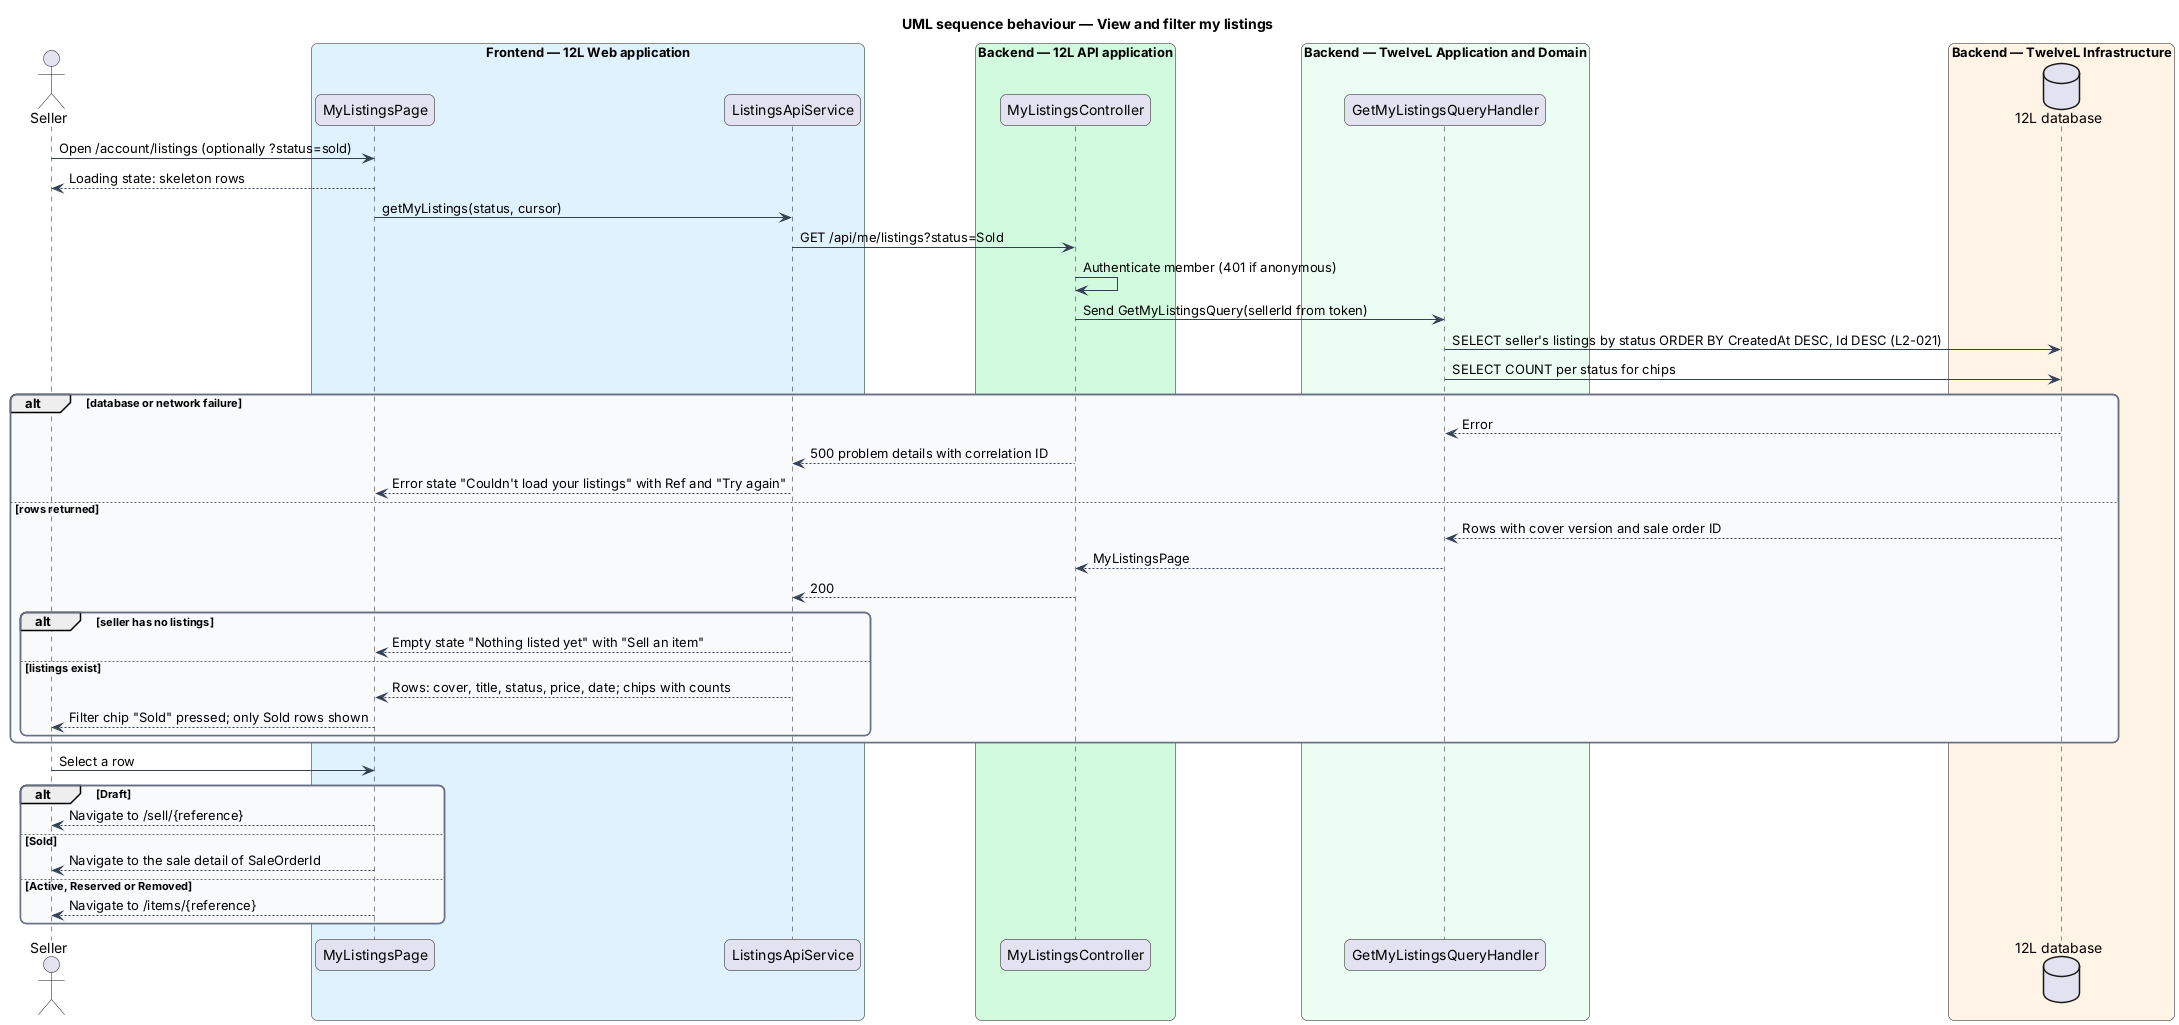

The diagram above was rendered by PlantUML. Its source (embedded in the PNG):
@startuml
title UML sequence behaviour — View and filter my listings
skinparam backgroundColor #FFFFFF
skinparam shadowing false
skinparam roundcorner 12
skinparam defaultFontName Arial
skinparam ArrowColor #344054
skinparam rectangle {
  BorderColor #344054
  FontColor #101828
}
skinparam package {
  BorderColor #667085
  FontColor #101828
  BackgroundColor #F9FAFB
}
actor "Seller" as actor
box "Frontend — 12L Web application" #E0F2FE
  participant "MyListingsPage" as page
  participant "ListingsApiService" as client
end box
box "Backend — 12L API application" #D1FADF
  participant "MyListingsController" as controller
end box
box "Backend — TwelveL Application and Domain" #ECFDF3
  participant "GetMyListingsQueryHandler" as handler
end box
box "Backend — TwelveL Infrastructure" #FFF4E5
  database "12L database" as db
end box
actor -> page : Open /account/listings (optionally ?status=sold)
page --> actor : Loading state: skeleton rows
page -> client : getMyListings(status, cursor)
client -> controller : GET /api/me/listings?status=Sold
controller -> controller : Authenticate member (401 if anonymous)
controller -> handler : Send GetMyListingsQuery(sellerId from token)
handler -> db : SELECT seller's listings by status ORDER BY CreatedAt DESC, Id DESC (L2-021)
handler -> db : SELECT COUNT per status for chips
alt database or network failure
  db --> handler : Error
  controller --> client : 500 problem details with correlation ID
  client --> page : Error state "Couldn't load your listings" with Ref and "Try again"
else rows returned
  db --> handler : Rows with cover version and sale order ID
  handler --> controller : MyListingsPage
  controller --> client : 200
  alt seller has no listings
    client --> page : Empty state "Nothing listed yet" with "Sell an item"
  else listings exist
    client --> page : Rows: cover, title, status, price, date; chips with counts
    page --> actor : Filter chip "Sold" pressed; only Sold rows shown
  end
end
actor -> page : Select a row
alt Draft
  page --> actor : Navigate to /sell/{reference}
else Sold
  page --> actor : Navigate to the sale detail of SaleOrderId
else Active, Reserved or Removed
  page --> actor : Navigate to /items/{reference}
end
@enduml